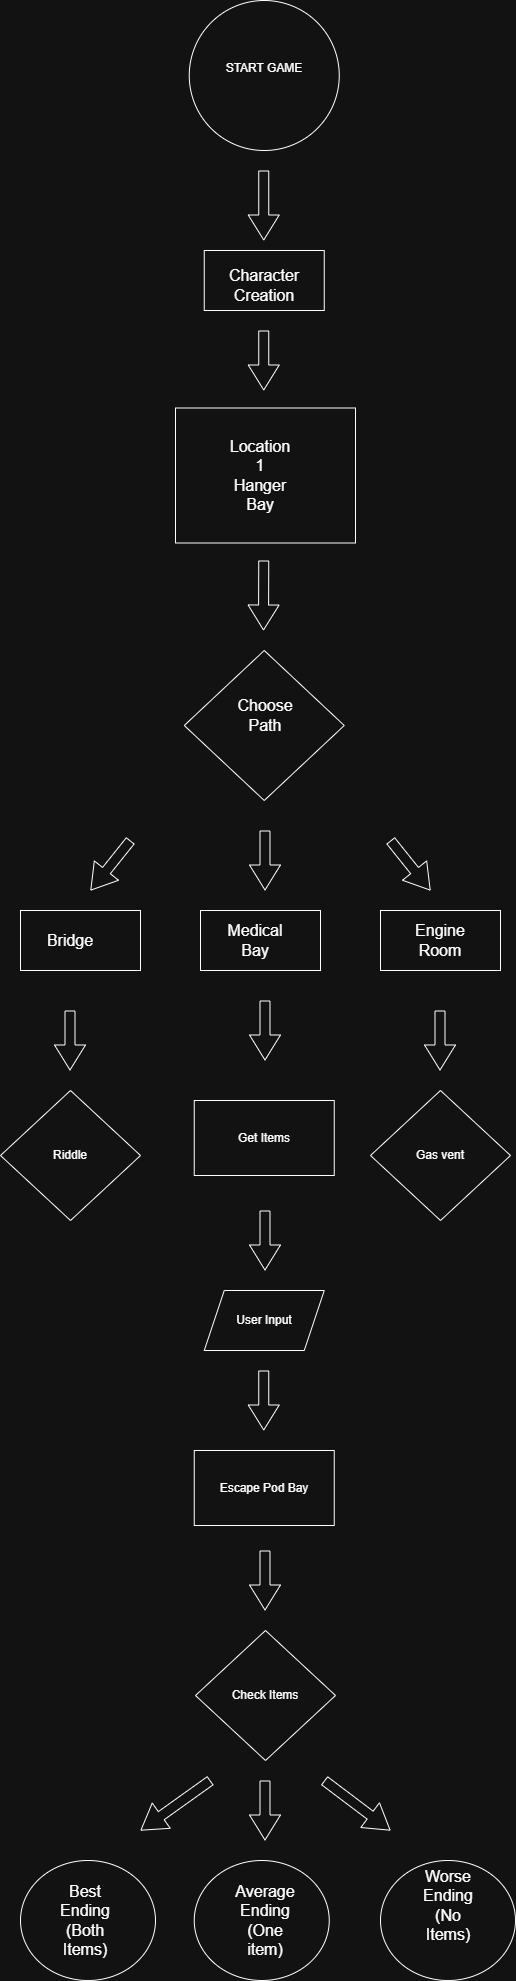

The diagram above was exported from draw.io. Its source (the exported page's mxGraphModel, read from the mxfile embedded in the PNG):
<mxGraphModel dx="1406" dy="1975" grid="1" gridSize="10" guides="1" tooltips="1" connect="1" arrows="1" fold="1" page="1" pageScale="1" pageWidth="850" pageHeight="1100" math="0" shadow="0">
  <root>
    <mxCell id="0" />
    <mxCell id="1" parent="0" />
    <mxCell id="Pj61W__kDCFEc0WLml5L-72" parent="1" style="ellipse;whiteSpace=wrap;html=1;" value="" vertex="1">
      <mxGeometry height="120" width="135" x="220" y="1740" as="geometry" />
    </mxCell>
    <mxCell id="Pj61W__kDCFEc0WLml5L-45" parent="1" style="rounded=0;whiteSpace=wrap;html=1;" value="&lt;br&gt;&lt;pre style=&quot;font-variant-numeric: normal; font-variant-east-asian: normal; font-variant-alternates: normal; font-size-adjust: none; font-language-override: normal; font-kerning: auto; font-optical-sizing: auto; font-feature-settings: normal; font-variation-settings: normal; font-variant-position: normal; font-variant-emoji: normal; font-stretch: normal; line-height: 22px; overflow: auto; word-break: break-all; padding: 16px; orphans: 2; text-align: start; text-indent: 0px; widows: 2; text-decoration-thickness: initial; text-decoration-style: initial; text-decoration-color: initial; color: rgb(249, 250, 251); margin: 0px !important;&quot;&gt;&lt;br&gt;&lt;/pre&gt;&lt;div&gt;&lt;br&gt;&lt;/div&gt;" vertex="1">
      <mxGeometry height="135" width="180" x="375" y="287.5" as="geometry" />
    </mxCell>
    <mxCell id="Pj61W__kDCFEc0WLml5L-1" parent="1" style="ellipse;whiteSpace=wrap;html=1;aspect=fixed;" value="START GAME&lt;br&gt;&lt;div&gt;&lt;br&gt;&lt;/div&gt;" vertex="1">
      <mxGeometry height="150" width="150" x="388.75" y="-120" as="geometry" />
    </mxCell>
    <mxCell id="Pj61W__kDCFEc0WLml5L-2" parent="1" style="rounded=0;whiteSpace=wrap;html=1;" value="&lt;br&gt;&lt;pre style=&quot;font-variant-numeric: normal; font-variant-east-asian: normal; font-variant-alternates: normal; font-size-adjust: none; font-language-override: normal; font-kerning: auto; font-optical-sizing: auto; font-feature-settings: normal; font-variation-settings: normal; font-variant-position: normal; font-variant-emoji: normal; font-stretch: normal; line-height: 22px; overflow: auto; word-break: break-all; padding: 16px; orphans: 2; text-align: start; text-indent: 0px; widows: 2; text-decoration-thickness: initial; text-decoration-style: initial; text-decoration-color: initial; color: rgb(249, 250, 251); margin: 0px !important;&quot;&gt;&lt;br&gt;&lt;/pre&gt;&lt;div&gt;&lt;br&gt;&lt;/div&gt;" vertex="1">
      <mxGeometry height="60" width="120" x="403.75" y="130" as="geometry" />
    </mxCell>
    <mxCell id="Pj61W__kDCFEc0WLml5L-3" parent="1" style="rhombus;whiteSpace=wrap;html=1;" value="" vertex="1">
      <mxGeometry height="150" width="160" x="383.75" y="530" as="geometry" />
    </mxCell>
    <mxCell id="Pj61W__kDCFEc0WLml5L-4" parent="1" style="rounded=0;whiteSpace=wrap;html=1;" value="" vertex="1">
      <mxGeometry height="60" width="120" x="400" y="790" as="geometry" />
    </mxCell>
    <mxCell id="Pj61W__kDCFEc0WLml5L-20" edge="1" parent="1" style="shape=flexArrow;endArrow=classic;html=1;rounded=0;fontSize=12;startSize=8;endSize=8;curved=1;" value="">
      <mxGeometry height="50" relative="1" width="50" as="geometry">
        <mxPoint x="463.25" y="50" as="sourcePoint" />
        <mxPoint x="463.25" y="120" as="targetPoint" />
      </mxGeometry>
    </mxCell>
    <mxCell id="Pj61W__kDCFEc0WLml5L-23" edge="1" parent="1" style="shape=flexArrow;endArrow=classic;html=1;rounded=0;fontSize=12;startSize=8;endSize=8;curved=1;" value="">
      <mxGeometry height="50" relative="1" width="50" as="geometry">
        <mxPoint x="463.25" y="210" as="sourcePoint" />
        <mxPoint x="463.25" y="270" as="targetPoint" />
      </mxGeometry>
    </mxCell>
    <mxCell id="Pj61W__kDCFEc0WLml5L-25" edge="1" parent="1" style="shape=flexArrow;endArrow=classic;html=1;rounded=0;fontSize=12;startSize=8;endSize=8;curved=1;" value="">
      <mxGeometry height="50" relative="1" width="50" as="geometry">
        <mxPoint x="463.25" y="440" as="sourcePoint" />
        <mxPoint x="463" y="510" as="targetPoint" />
      </mxGeometry>
    </mxCell>
    <mxCell id="Pj61W__kDCFEc0WLml5L-27" edge="1" parent="1" style="shape=flexArrow;endArrow=classic;html=1;rounded=0;fontSize=12;startSize=8;endSize=8;curved=1;" value="">
      <mxGeometry height="50" relative="1" width="50" as="geometry">
        <mxPoint x="330" y="720" as="sourcePoint" />
        <mxPoint x="290" y="770" as="targetPoint" />
      </mxGeometry>
    </mxCell>
    <mxCell id="Pj61W__kDCFEc0WLml5L-29" edge="1" parent="1" style="shape=flexArrow;endArrow=classic;html=1;rounded=0;fontSize=12;startSize=8;endSize=8;curved=1;" value="">
      <mxGeometry height="50" relative="1" width="50" as="geometry">
        <mxPoint x="464.5" y="710" as="sourcePoint" />
        <mxPoint x="464.5" y="770" as="targetPoint" />
      </mxGeometry>
    </mxCell>
    <mxCell id="Pj61W__kDCFEc0WLml5L-32" edge="1" parent="1" style="shape=flexArrow;endArrow=classic;html=1;rounded=0;fontSize=12;startSize=8;endSize=8;curved=1;" value="">
      <mxGeometry height="50" relative="1" width="50" as="geometry">
        <mxPoint x="464.5" y="880" as="sourcePoint" />
        <mxPoint x="464.5" y="940" as="targetPoint" />
      </mxGeometry>
    </mxCell>
    <mxCell id="Pj61W__kDCFEc0WLml5L-36" parent="1" style="text;html=1;whiteSpace=wrap;strokeColor=none;fillColor=none;align=center;verticalAlign=middle;rounded=0;fontSize=16;" value="Character Creation" vertex="1">
      <mxGeometry height="30" width="60" x="433.75" y="150" as="geometry" />
    </mxCell>
    <mxCell id="Pj61W__kDCFEc0WLml5L-37" parent="1" style="text;html=1;whiteSpace=wrap;strokeColor=none;fillColor=none;align=center;verticalAlign=middle;rounded=0;fontSize=16;" value="Location 1 Hanger Bay" vertex="1">
      <mxGeometry height="10" width="50" x="435" y="350" as="geometry" />
    </mxCell>
    <mxCell id="Pj61W__kDCFEc0WLml5L-43" parent="1" style="rounded=0;whiteSpace=wrap;html=1;" value="" vertex="1">
      <mxGeometry height="60" width="120" x="580" y="790" as="geometry" />
    </mxCell>
    <mxCell id="Pj61W__kDCFEc0WLml5L-44" parent="1" style="rounded=0;whiteSpace=wrap;html=1;" value="" vertex="1">
      <mxGeometry height="60" width="120" x="220" y="790" as="geometry" />
    </mxCell>
    <mxCell id="Pj61W__kDCFEc0WLml5L-46" parent="1" style="text;html=1;whiteSpace=wrap;strokeColor=none;fillColor=none;align=center;verticalAlign=middle;rounded=0;fontSize=16;" value="Choose Path" vertex="1">
      <mxGeometry height="30" width="60" x="435" y="580" as="geometry" />
    </mxCell>
    <mxCell id="Pj61W__kDCFEc0WLml5L-47" edge="1" parent="1" style="shape=flexArrow;endArrow=classic;html=1;rounded=0;fontSize=12;startSize=8;endSize=8;curved=1;" value="">
      <mxGeometry height="50" relative="1" width="50" as="geometry">
        <mxPoint x="590" y="720" as="sourcePoint" />
        <mxPoint x="630" y="770" as="targetPoint" />
      </mxGeometry>
    </mxCell>
    <mxCell id="Pj61W__kDCFEc0WLml5L-48" parent="1" style="text;html=1;whiteSpace=wrap;strokeColor=none;fillColor=none;align=center;verticalAlign=middle;rounded=0;fontSize=16;" value="Bridge" vertex="1">
      <mxGeometry height="30" width="60" x="240" y="805" as="geometry" />
    </mxCell>
    <mxCell id="Pj61W__kDCFEc0WLml5L-49" parent="1" style="text;html=1;whiteSpace=wrap;strokeColor=none;fillColor=none;align=center;verticalAlign=middle;rounded=0;fontSize=16;" value="Medical Bay" vertex="1">
      <mxGeometry height="30" width="60" x="425" y="805" as="geometry" />
    </mxCell>
    <mxCell id="Pj61W__kDCFEc0WLml5L-50" parent="1" style="text;html=1;whiteSpace=wrap;strokeColor=none;fillColor=none;align=center;verticalAlign=middle;rounded=0;fontSize=16;" value="Engine&lt;div&gt;Room&lt;/div&gt;" vertex="1">
      <mxGeometry height="30" width="60" x="610" y="805" as="geometry" />
    </mxCell>
    <mxCell id="Pj61W__kDCFEc0WLml5L-51" parent="1" style="rounded=0;whiteSpace=wrap;html=1;" value="Get Items" vertex="1">
      <mxGeometry height="75" width="140" x="393.75" y="980" as="geometry" />
    </mxCell>
    <mxCell id="Pj61W__kDCFEc0WLml5L-52" edge="1" parent="1" style="shape=flexArrow;endArrow=classic;html=1;rounded=0;fontSize=12;startSize=8;endSize=8;curved=1;" value="">
      <mxGeometry height="50" relative="1" width="50" as="geometry">
        <mxPoint x="269.5" y="890" as="sourcePoint" />
        <mxPoint x="269.5" y="950" as="targetPoint" />
      </mxGeometry>
    </mxCell>
    <mxCell id="Pj61W__kDCFEc0WLml5L-53" edge="1" parent="1" style="shape=flexArrow;endArrow=classic;html=1;rounded=0;fontSize=12;startSize=8;endSize=8;curved=1;" value="">
      <mxGeometry height="50" relative="1" width="50" as="geometry">
        <mxPoint x="639.5" y="890" as="sourcePoint" />
        <mxPoint x="639.5" y="950" as="targetPoint" />
      </mxGeometry>
    </mxCell>
    <mxCell id="Pj61W__kDCFEc0WLml5L-54" parent="1" style="rhombus;whiteSpace=wrap;html=1;" value="Gas vent" vertex="1">
      <mxGeometry height="130" width="140" x="570" y="970" as="geometry" />
    </mxCell>
    <mxCell id="Pj61W__kDCFEc0WLml5L-55" parent="1" style="rhombus;whiteSpace=wrap;html=1;" value="Riddle" vertex="1">
      <mxGeometry height="130" width="140" x="200" y="970" as="geometry" />
    </mxCell>
    <mxCell id="Pj61W__kDCFEc0WLml5L-56" parent="1" style="shape=parallelogram;perimeter=parallelogramPerimeter;whiteSpace=wrap;html=1;fixedSize=1;" value="User Input" vertex="1">
      <mxGeometry height="60" width="120" x="403.75" y="1170" as="geometry" />
    </mxCell>
    <mxCell id="Pj61W__kDCFEc0WLml5L-57" edge="1" parent="1" style="shape=flexArrow;endArrow=classic;html=1;rounded=0;fontSize=12;startSize=8;endSize=8;curved=1;" value="">
      <mxGeometry height="50" relative="1" width="50" as="geometry">
        <mxPoint x="464.5" y="1090" as="sourcePoint" />
        <mxPoint x="464.5" y="1150" as="targetPoint" />
      </mxGeometry>
    </mxCell>
    <mxCell id="Pj61W__kDCFEc0WLml5L-58" edge="1" parent="1" style="shape=flexArrow;endArrow=classic;html=1;rounded=0;fontSize=12;startSize=8;endSize=8;curved=1;" value="">
      <mxGeometry height="50" relative="1" width="50" as="geometry">
        <mxPoint x="463.25" y="1250" as="sourcePoint" />
        <mxPoint x="463.25" y="1310" as="targetPoint" />
      </mxGeometry>
    </mxCell>
    <mxCell id="Pj61W__kDCFEc0WLml5L-59" parent="1" style="rounded=0;whiteSpace=wrap;html=1;" value="Escape Pod Bay" vertex="1">
      <mxGeometry height="75" width="140" x="393.75" y="1330" as="geometry" />
    </mxCell>
    <mxCell id="Pj61W__kDCFEc0WLml5L-61" edge="1" parent="1" style="shape=flexArrow;endArrow=classic;html=1;rounded=0;fontSize=12;startSize=8;endSize=8;curved=1;" value="">
      <mxGeometry height="50" relative="1" width="50" as="geometry">
        <mxPoint x="464.5" y="1430" as="sourcePoint" />
        <mxPoint x="464.5" y="1490" as="targetPoint" />
      </mxGeometry>
    </mxCell>
    <mxCell id="Pj61W__kDCFEc0WLml5L-62" parent="1" style="rhombus;whiteSpace=wrap;html=1;" value="Check Items" vertex="1">
      <mxGeometry height="130" width="140" x="395" y="1510" as="geometry" />
    </mxCell>
    <mxCell id="Pj61W__kDCFEc0WLml5L-64" edge="1" parent="1" style="shape=flexArrow;endArrow=classic;html=1;rounded=0;fontSize=12;startSize=8;endSize=8;curved=1;" value="">
      <mxGeometry height="50" relative="1" width="50" as="geometry">
        <mxPoint x="464.5" y="1660" as="sourcePoint" />
        <mxPoint x="464.5" y="1720" as="targetPoint" />
      </mxGeometry>
    </mxCell>
    <mxCell id="Pj61W__kDCFEc0WLml5L-65" edge="1" parent="1" style="shape=flexArrow;endArrow=classic;html=1;rounded=0;fontSize=12;startSize=8;endSize=8;curved=1;" value="">
      <mxGeometry height="50" relative="1" width="50" as="geometry">
        <mxPoint x="410" y="1660" as="sourcePoint" />
        <mxPoint x="340" y="1710" as="targetPoint" />
      </mxGeometry>
    </mxCell>
    <mxCell id="Pj61W__kDCFEc0WLml5L-66" edge="1" parent="1" style="shape=flexArrow;endArrow=classic;html=1;rounded=0;fontSize=12;startSize=8;endSize=8;curved=1;" value="">
      <mxGeometry height="50" relative="1" width="50" as="geometry">
        <mxPoint x="523.75" y="1660" as="sourcePoint" />
        <mxPoint x="590" y="1710" as="targetPoint" />
      </mxGeometry>
    </mxCell>
    <mxCell id="Pj61W__kDCFEc0WLml5L-68" parent="1" style="text;html=1;whiteSpace=wrap;strokeColor=none;fillColor=none;align=center;verticalAlign=middle;rounded=0;fontSize=16;" value="Best Ending&lt;br&gt;(Both Items)" vertex="1">
      <mxGeometry height="30" width="60" x="255" y="1785" as="geometry" />
    </mxCell>
    <mxCell id="Pj61W__kDCFEc0WLml5L-69" parent="1" style="ellipse;whiteSpace=wrap;html=1;" value="" vertex="1">
      <mxGeometry height="120" width="135" x="393.75" y="1740" as="geometry" />
    </mxCell>
    <mxCell id="Pj61W__kDCFEc0WLml5L-71" parent="1" style="text;html=1;whiteSpace=wrap;strokeColor=none;fillColor=none;align=center;verticalAlign=middle;rounded=0;fontSize=16;" value="Average Ending (One item)" vertex="1">
      <mxGeometry height="30" width="60" x="435" y="1785" as="geometry" />
    </mxCell>
    <mxCell id="Pj61W__kDCFEc0WLml5L-73" parent="1" style="ellipse;whiteSpace=wrap;html=1;" value="" vertex="1">
      <mxGeometry height="120" width="135" x="580" y="1740" as="geometry" />
    </mxCell>
    <mxCell id="Pj61W__kDCFEc0WLml5L-74" parent="1" style="text;html=1;whiteSpace=wrap;strokeColor=none;fillColor=none;align=center;verticalAlign=middle;rounded=0;fontSize=16;" value="Worse Ending (No Items)" vertex="1">
      <mxGeometry height="30" width="60" x="617.5" y="1770" as="geometry" />
    </mxCell>
  </root>
</mxGraphModel>